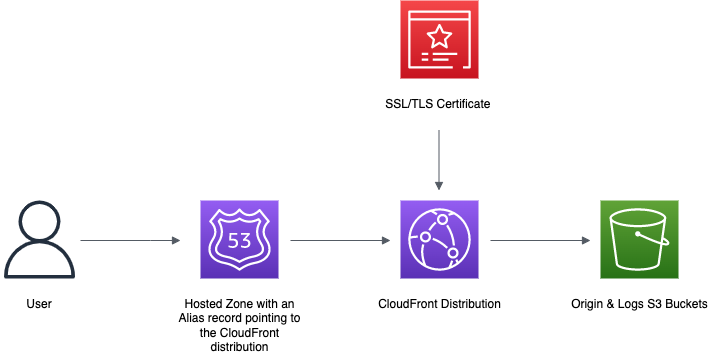

The diagram above was exported from draw.io. Its source (the exported page's mxGraphModel, read from the mxfile embedded in the PNG):
<mxGraphModel dx="981" dy="802" grid="1" gridSize="10" guides="1" tooltips="1" connect="1" arrows="1" fold="1" page="1" pageScale="1" pageWidth="850" pageHeight="1100" math="0" shadow="0">
  <root>
    <mxCell id="0" />
    <mxCell id="1" parent="0" />
    <mxCell id="Cb5Oh6KMMXC_LKBda7AW-1" value="" style="sketch=0;points=[[0,0,0],[0.25,0,0],[0.5,0,0],[0.75,0,0],[1,0,0],[0,1,0],[0.25,1,0],[0.5,1,0],[0.75,1,0],[1,1,0],[0,0.25,0],[0,0.5,0],[0,0.75,0],[1,0.25,0],[1,0.5,0],[1,0.75,0]];outlineConnect=0;fontColor=#232F3E;gradientColor=#945DF2;gradientDirection=north;fillColor=#5A30B5;strokeColor=#ffffff;dashed=0;verticalLabelPosition=bottom;verticalAlign=top;align=center;html=1;fontSize=12;fontStyle=0;aspect=fixed;shape=mxgraph.aws4.resourceIcon;resIcon=mxgraph.aws4.route_53;" vertex="1" parent="1">
      <mxGeometry x="200" y="360" width="78" height="78" as="geometry" />
    </mxCell>
    <mxCell id="Cb5Oh6KMMXC_LKBda7AW-2" value="" style="sketch=0;points=[[0,0,0],[0.25,0,0],[0.5,0,0],[0.75,0,0],[1,0,0],[0,1,0],[0.25,1,0],[0.5,1,0],[0.75,1,0],[1,1,0],[0,0.25,0],[0,0.5,0],[0,0.75,0],[1,0.25,0],[1,0.5,0],[1,0.75,0]];outlineConnect=0;fontColor=#232F3E;gradientColor=#945DF2;gradientDirection=north;fillColor=#5A30B5;strokeColor=#ffffff;dashed=0;verticalLabelPosition=bottom;verticalAlign=top;align=center;html=1;fontSize=12;fontStyle=0;aspect=fixed;shape=mxgraph.aws4.resourceIcon;resIcon=mxgraph.aws4.cloudfront;" vertex="1" parent="1">
      <mxGeometry x="400" y="360" width="78" height="78" as="geometry" />
    </mxCell>
    <mxCell id="Cb5Oh6KMMXC_LKBda7AW-3" value="" style="sketch=0;points=[[0,0,0],[0.25,0,0],[0.5,0,0],[0.75,0,0],[1,0,0],[0,1,0],[0.25,1,0],[0.5,1,0],[0.75,1,0],[1,1,0],[0,0.25,0],[0,0.5,0],[0,0.75,0],[1,0.25,0],[1,0.5,0],[1,0.75,0]];outlineConnect=0;fontColor=#232F3E;gradientColor=#60A337;gradientDirection=north;fillColor=#277116;strokeColor=#ffffff;dashed=0;verticalLabelPosition=bottom;verticalAlign=top;align=center;html=1;fontSize=12;fontStyle=0;aspect=fixed;shape=mxgraph.aws4.resourceIcon;resIcon=mxgraph.aws4.s3;" vertex="1" parent="1">
      <mxGeometry x="600" y="360" width="78" height="78" as="geometry" />
    </mxCell>
    <mxCell id="Cb5Oh6KMMXC_LKBda7AW-4" value="" style="sketch=0;outlineConnect=0;fontColor=#232F3E;gradientColor=none;fillColor=#232F3E;strokeColor=none;dashed=0;verticalLabelPosition=bottom;verticalAlign=top;align=center;html=1;fontSize=12;fontStyle=0;aspect=fixed;pointerEvents=1;shape=mxgraph.aws4.user;" vertex="1" parent="1">
      <mxGeometry y="360" width="78" height="78" as="geometry" />
    </mxCell>
    <mxCell id="Cb5Oh6KMMXC_LKBda7AW-5" value="" style="sketch=0;points=[[0,0,0],[0.25,0,0],[0.5,0,0],[0.75,0,0],[1,0,0],[0,1,0],[0.25,1,0],[0.5,1,0],[0.75,1,0],[1,1,0],[0,0.25,0],[0,0.5,0],[0,0.75,0],[1,0.25,0],[1,0.5,0],[1,0.75,0]];outlineConnect=0;fontColor=#232F3E;gradientColor=#F54749;gradientDirection=north;fillColor=#C7131F;strokeColor=#ffffff;dashed=0;verticalLabelPosition=bottom;verticalAlign=top;align=center;html=1;fontSize=12;fontStyle=0;aspect=fixed;shape=mxgraph.aws4.resourceIcon;resIcon=mxgraph.aws4.certificate_manager_3;" vertex="1" parent="1">
      <mxGeometry x="400" y="160" width="78" height="78" as="geometry" />
    </mxCell>
    <mxCell id="Cb5Oh6KMMXC_LKBda7AW-6" value="Hosted Zone with an Alias record pointing to the CloudFront distribution" style="text;html=1;strokeColor=none;fillColor=none;align=center;verticalAlign=top;whiteSpace=wrap;rounded=0;" vertex="1" parent="1">
      <mxGeometry x="173.5" y="450" width="131" height="70" as="geometry" />
    </mxCell>
    <mxCell id="Cb5Oh6KMMXC_LKBda7AW-7" value="CloudFront Distribution" style="text;html=1;strokeColor=none;fillColor=none;align=center;verticalAlign=top;whiteSpace=wrap;rounded=0;" vertex="1" parent="1">
      <mxGeometry x="368.5" y="450" width="141" height="30" as="geometry" />
    </mxCell>
    <mxCell id="Cb5Oh6KMMXC_LKBda7AW-8" value="Origin &amp;amp; Logs S3 Buckets" style="text;html=1;strokeColor=none;fillColor=none;align=center;verticalAlign=top;whiteSpace=wrap;rounded=0;" vertex="1" parent="1">
      <mxGeometry x="560.75" y="450" width="156.5" height="50" as="geometry" />
    </mxCell>
    <mxCell id="Cb5Oh6KMMXC_LKBda7AW-9" value="User" style="text;html=1;strokeColor=none;fillColor=none;align=center;verticalAlign=top;whiteSpace=wrap;rounded=0;" vertex="1" parent="1">
      <mxGeometry x="9" y="450" width="60" height="30" as="geometry" />
    </mxCell>
    <mxCell id="Cb5Oh6KMMXC_LKBda7AW-10" value="SSL/TLS Certificate&amp;nbsp;" style="text;html=1;strokeColor=none;fillColor=none;align=center;verticalAlign=top;whiteSpace=wrap;rounded=0;" vertex="1" parent="1">
      <mxGeometry x="378.5" y="250" width="121" height="30" as="geometry" />
    </mxCell>
    <mxCell id="Cb5Oh6KMMXC_LKBda7AW-12" value="" style="edgeStyle=orthogonalEdgeStyle;html=1;endArrow=block;elbow=vertical;startArrow=none;endFill=1;strokeColor=#545B64;rounded=0;" edge="1" parent="1">
      <mxGeometry width="100" relative="1" as="geometry">
        <mxPoint x="80" y="400" as="sourcePoint" />
        <mxPoint x="180" y="400" as="targetPoint" />
        <Array as="points">
          <mxPoint x="150" y="400" />
          <mxPoint x="150" y="400" />
        </Array>
      </mxGeometry>
    </mxCell>
    <mxCell id="Cb5Oh6KMMXC_LKBda7AW-13" value="" style="edgeStyle=orthogonalEdgeStyle;html=1;endArrow=block;elbow=vertical;startArrow=none;endFill=1;strokeColor=#545B64;rounded=0;" edge="1" parent="1">
      <mxGeometry width="100" relative="1" as="geometry">
        <mxPoint x="290" y="400" as="sourcePoint" />
        <mxPoint x="390" y="400" as="targetPoint" />
      </mxGeometry>
    </mxCell>
    <mxCell id="Cb5Oh6KMMXC_LKBda7AW-14" value="" style="edgeStyle=orthogonalEdgeStyle;html=1;endArrow=block;elbow=vertical;startArrow=none;endFill=1;strokeColor=#545B64;rounded=0;" edge="1" parent="1">
      <mxGeometry width="100" relative="1" as="geometry">
        <mxPoint x="490" y="400" as="sourcePoint" />
        <mxPoint x="590" y="400" as="targetPoint" />
      </mxGeometry>
    </mxCell>
    <mxCell id="Cb5Oh6KMMXC_LKBda7AW-15" value="" style="edgeStyle=orthogonalEdgeStyle;html=1;endArrow=block;elbow=vertical;startArrow=none;endFill=1;strokeColor=#545B64;rounded=0;" edge="1" parent="1">
      <mxGeometry width="100" relative="1" as="geometry">
        <mxPoint x="438.5" y="290" as="sourcePoint" />
        <mxPoint x="438.5" y="350" as="targetPoint" />
      </mxGeometry>
    </mxCell>
  </root>
</mxGraphModel>